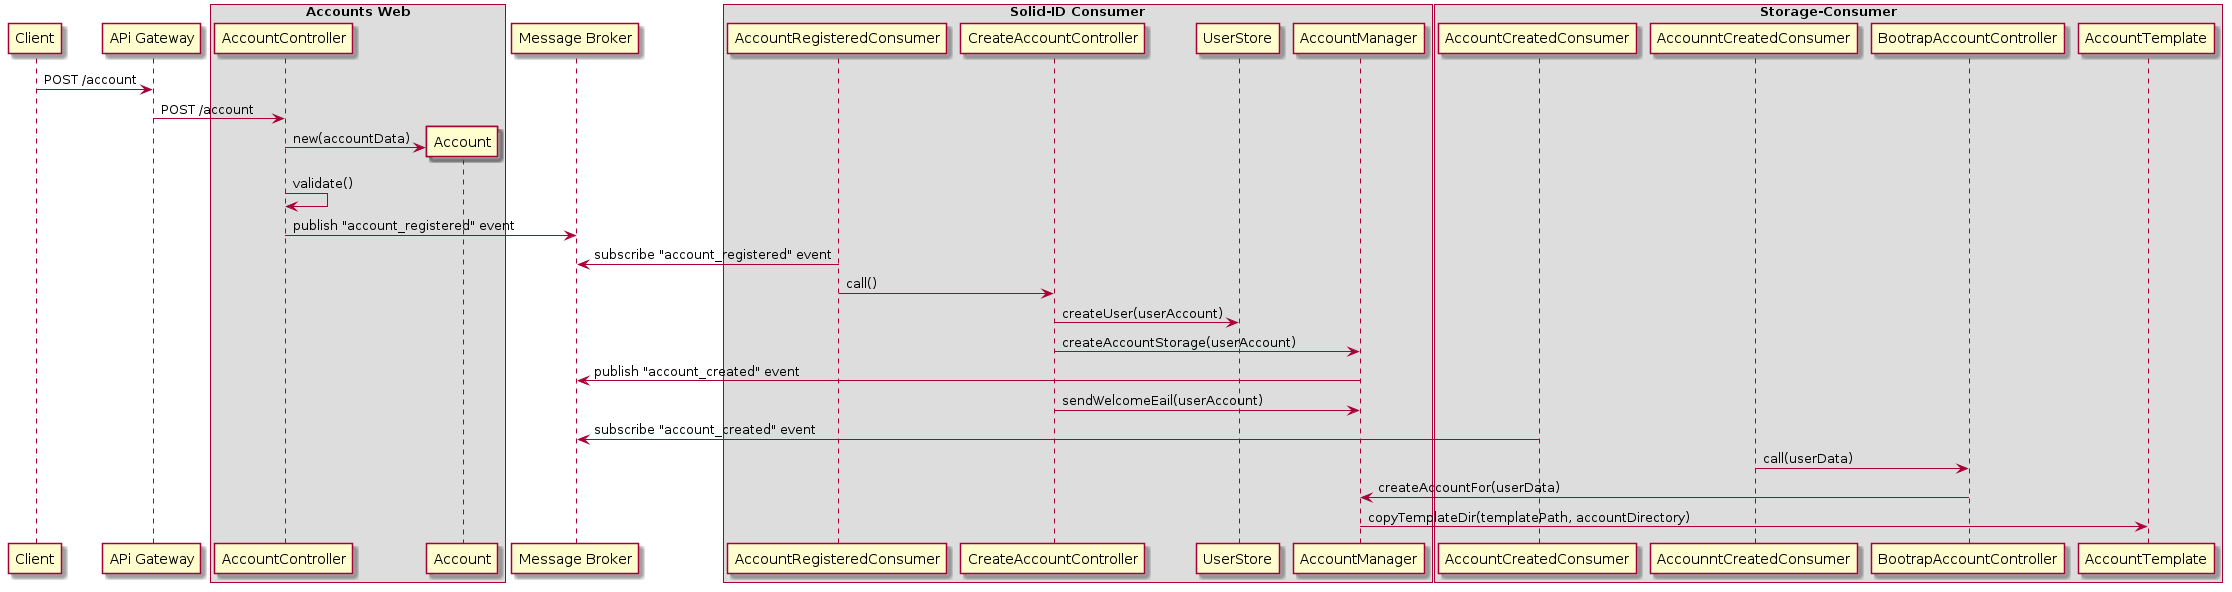

The diagram above was rendered by PlantUML. Its source (embedded in the PNG):
@startuml

Client -> "APi Gateway"  : POST /account
"APi Gateway" -> "AccountController" : POST /account

box "Accounts Web"
	participant AccountController
    participant Account 
endbox
Create Account
"AccountController" -> Account: new(accountData)
"AccountController" -> "AccountController" : validate()
"AccountController" -> "Message Broker" : publish "account_registered" event

box "Solid-ID Consumer"
	participant "AccountRegisteredConsumer"
    participant "CreateAccountController"
    participant "UserStore"
    participant "AccountManager"
endbox
"AccountRegisteredConsumer" -> "Message Broker" : subscribe "account_registered" event
"AccountRegisteredConsumer" -> "CreateAccountController": call()
"CreateAccountController" -> "UserStore" : createUser(userAccount)
"CreateAccountController" -> "AccountManager" : createAccountStorage(userAccount)
"AccountManager" -> "Message Broker" : publish "account_created" event
"CreateAccountController" -> "AccountManager": sendWelcomeEail(userAccount)

box "Storage-Consumer"
"AccountCreatedConsumer" -> "Message Broker" : subscribe "account_created" event
"AccounntCreatedConsumer" -> "BootrapAccountController" : call(userData)
"BootrapAccountController" -> "AccountManager": createAccountFor(userData)
"AccountManager" -> "AccountTemplate": copyTemplateDir(templatePath, accountDirectory)
endbox
@enduml